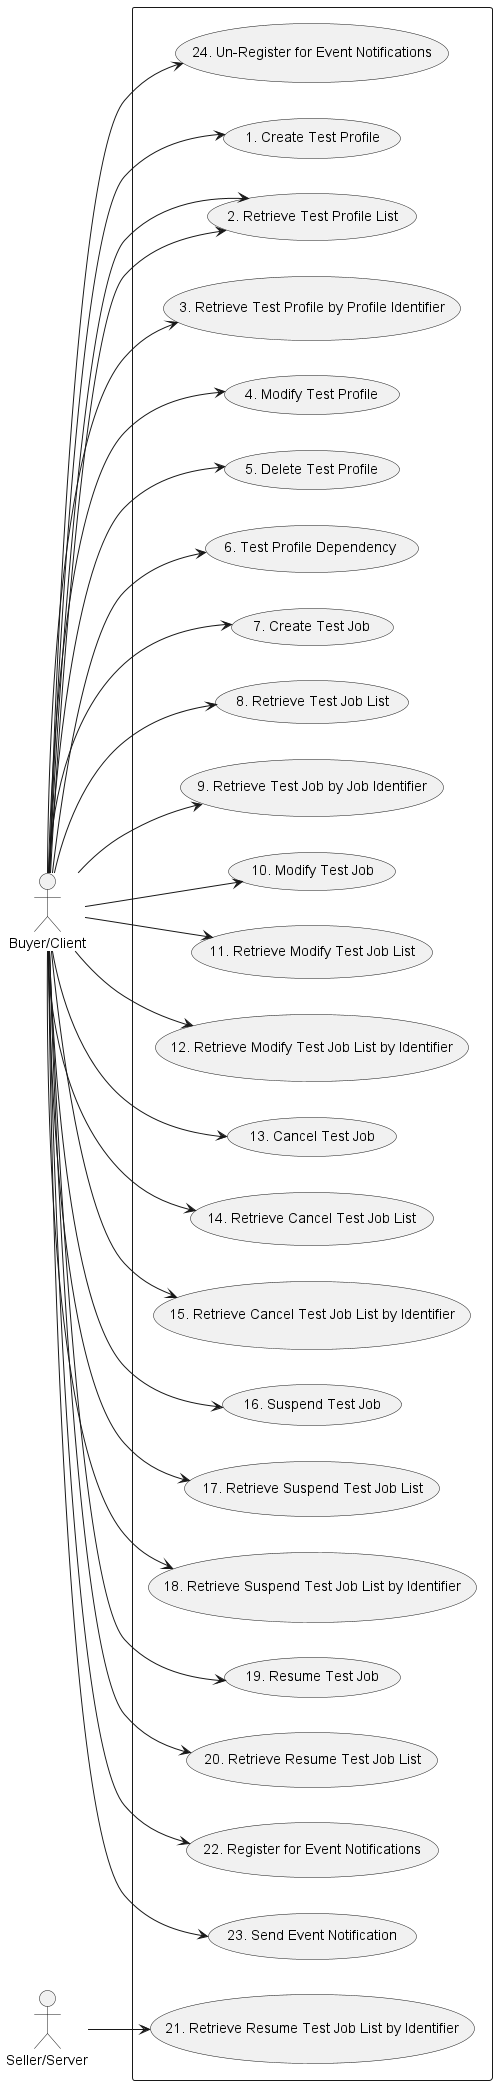

The diagram above was rendered by PlantUML. Its source (embedded in the PNG):
@startuml sftUsecases

left to right direction

actor "Buyer/Client" as B
actor "Seller/Server" as S

rectangle {
Usecase UC1 as "1. Create Test Profile"
Usecase UC2 as "2. Retrieve Test Profile List"
Usecase UC3 as "3. Retrieve Test Profile by Profile Identifier"
Usecase UC4 as "4. Modify Test Profile"
Usecase UC5 as "5. Delete Test Profile"
Usecase UC6 as "6. Test Profile Dependency "
Usecase UC7 as "7. Create Test Job"
Usecase UC8 as "8. Retrieve Test Job List"
Usecase UC9 as "9. Retrieve Test Job by Job Identifier"
Usecase UC10 as "10. Modify Test Job"
Usecase UC11 as "11. Retrieve Modify Test Job List"
Usecase UC12 as "12. Retrieve Modify Test Job List by Identifier"
Usecase UC13 as "13. Cancel Test Job"
Usecase UC14 as "14. Retrieve Cancel Test Job List"
Usecase UC15 as "15. Retrieve Cancel Test Job List by Identifier"
Usecase UC16 as "16. Suspend Test Job"
Usecase UC17 as "17. Retrieve Suspend Test Job List"
Usecase UC18 as "18. Retrieve Suspend Test Job List by Identifier"
Usecase UC19 as "19. Resume Test Job"
Usecase UC20 as "20. Retrieve Resume Test Job List"
Usecase UC21 as "21. Retrieve Resume Test Job List by Identifier"
Usecase UC22 as "22. Register for Event Notifications"
Usecase UC23 as "23. Send Event Notification"
Usecase UC24 as "24. Un-Register for Event Notifications"
}

B --> UC1
B --> UC2
B --> UC2
B --> UC3
B --> UC4
B --> UC5
B --> UC6
B --> UC7
B --> UC8
B --> UC9
B --> UC10
B --> UC11
B --> UC12
B --> UC13
B --> UC14
B --> UC15
B --> UC16
B --> UC17
B --> UC18
B --> UC19
B --> UC20
S --> UC21
B --> UC22
B --> UC23
B --> UC24

@enduml